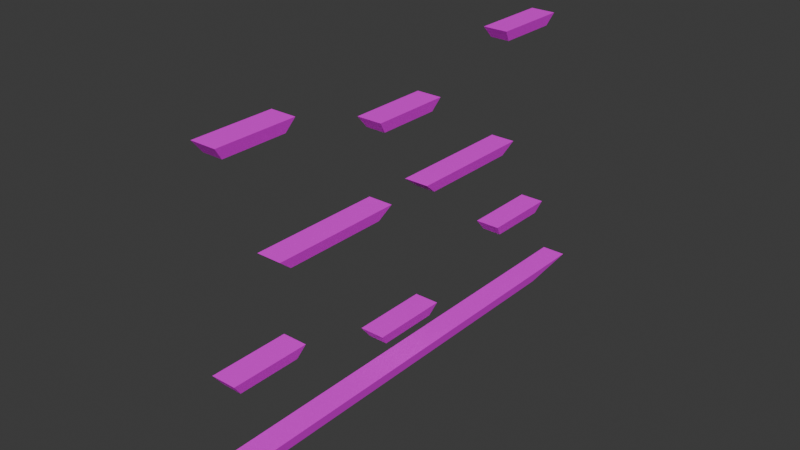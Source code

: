 # Source: Map.blend  (saved by Blender 4.0.36; exported with 4.5.12 LTS)
import bpy
from mathutils import Matrix  # noqa: F401  (used for matrix-valued properties, if any)

bpy.ops.wm.read_factory_settings(use_empty=True)
scene = bpy.context.scene
scene.name = 'Scene'

# ---- collections
col_collection = bpy.data.collections.new('Collection'); scene.collection.children.link(col_collection)

# ---- images (referenced by path relative to the original .blend; pixels are not part of the script)
import os
ASSET_DIR = os.environ.get("B2B_ASSET_DIR", "")  # directory of the original .blend (textures are referenced by path, not embedded)
HERE = os.path.dirname(os.path.abspath(__file__))  # packed textures are extracted next to this script under _unpacked/

def load_image(name, relpath, width, height, colorspace="sRGB"):
    """Load a texture the original file referenced (path relative to the .blend, or extracted next to this script)."""
    p = next((c for c in (os.path.join(HERE, relpath), os.path.join(ASSET_DIR, relpath)) if relpath and os.path.exists(c)), "")
    if p:
        img = bpy.data.images.load(p, check_existing=True)
        img.name = name
    else:  # same state as the original file: an image datablock whose file is absent (Cycles renders it pink)
        img = bpy.data.images.new(name, width, height)
        img.source = "FILE"
        img.filepath = "//" + (relpath or name)
    img.colorspace_settings.name = colorspace
    return img
img_cliff_albedo_jpg = load_image('CLIFF_ALBEDO.jpg', 'Textures map/CLIFF_ALBEDO.jpg', 1024, 1024, 'sRGB')

# ---- materials (node trees are filled in below, after node groups)
mat_material_009 = bpy.data.materials.new('Material.009')
mat_material_009.alpha_threshold = 0.0
mat_material_009.use_transparent_shadow = False
mat_material_009.roughness = 0.5
mat_material_009.line_color = (0.0, 0.0, 0.0, 1.0)

# ---- material node trees
mat_material_009.use_nodes = True; mat_material_009.node_tree.nodes.clear()
_N = mat_material_009.node_tree.nodes; _L = mat_material_009.node_tree.links
n0 = _N.new('ShaderNodeBsdfPrincipled'); n0.name = 'Principled BSDF'; n0.location = (-157, 297)
n0.inputs[3].default_value = 1.45
n1 = _N.new('ShaderNodeTexImage'); n1.name = 'Image Texture'; n1.location = (-447, 277)
n1.image = img_cliff_albedo_jpg
n2 = _N.new('ShaderNodeOutputMaterial'); n2.name = 'Material Output'; n2.location = (258, 274)
_L.new(n0.outputs[0], n2.inputs[0])
_L.new(n1.outputs[0], n0.inputs[0])
n2.is_active_output = True

# ---- world
world_world = bpy.data.worlds.new('World'); scene.world = world_world
world_world.use_nodes = True; world_world.node_tree.nodes.clear()
_N = world_world.node_tree.nodes; _L = world_world.node_tree.links
n0 = _N.new('ShaderNodeOutputWorld'); n0.name = 'World Output'; n0.location = (300, 300)
n1 = _N.new('ShaderNodeBackground'); n1.name = 'Background'; n1.location = (10, 300)
n1.inputs[0].default_value = (0.05088, 0.05088, 0.05088, 1.0)
_L.new(n1.outputs[0], n0.inputs[0])
n0.is_active_output = True
world_world.color = (0.05088, 0.05088, 0.05088)
world_world.use_sun_shadow = False
world_world.sun_shadow_jitter_overblur = 0.0

# ---- meshes
me_cube_006 = bpy.data.meshes.new('Cube.006')
me_cube_006.from_pydata([(1.0, 1.0, 1.0), (0.7932, 0.7932, -1.0), (1.0, -1.0, 1.0), (0.7932, -0.7932, -1.0), (-1.0, 1.0, 1.0), (-0.7932, 0.7932, -1.0), (-1.0, -1.0, 1.0), (-0.7932, -0.7932, -1.0), (1.0, 1.985, -21.61), (0.7932, 1.863, -23.61), (1.0, 0.7974, -21.61), (0.7932, 0.9202, -23.61), (-1.0, 1.985, -21.61), (-0.7932, 1.863, -23.61), (-1.0, 0.7974, -21.61), (-0.7932, 0.9202, -23.61), (1.0, -0.6438, -14.3), (0.7932, -0.7667, -16.3), (1.0, -1.832, -14.3), (0.7932, -1.709, -16.3), (-1.0, -0.6438, -14.3), (-0.7932, -0.7667, -16.3), (-1.0, -1.832, -14.3), (-0.7932, -1.709, -16.3), (1.0, 4.61, -14.3), (0.7932, 4.487, -16.3), (1.0, 3.422, -14.3), (0.7932, 3.545, -16.3), (-1.0, 4.61, -14.3), (-0.7932, 4.487, -16.3), (-1.0, 3.422, -14.3), (-0.7932, 3.545, -16.3), (1.0, 3.725, 1.0), (0.7932, 3.518, -1.0), (1.0, 1.725, 1.0), (0.7932, 1.932, -1.0), (-1.0, 3.725, 1.0), (-0.7932, 3.518, -1.0), (-1.0, 1.725, 1.0), (-0.7932, 1.932, -1.0), (1.0, -0.6438, 21.11), (0.7932, -0.7667, 19.11), (1.0, -1.832, 21.11), (0.7932, -1.709, 19.11), (-1.0, -0.6438, 21.11), (-0.7932, -0.7667, 19.11), (-1.0, -1.832, 21.11), (-0.7932, -1.709, 19.11), (1.0, 4.61, 21.11), (0.7932, 4.487, 19.11), (1.0, 3.422, 21.11), (0.7932, 3.545, 19.11), (-1.0, 4.61, 21.11), (-0.7932, 4.487, 19.11), (-1.0, 3.422, 21.11), (-0.7932, 3.545, 19.11), (1.0, 1.985, 14.87), (0.7932, 1.863, 12.87), (1.0, 0.7974, 14.87), (0.7932, 0.9202, 12.87), (-1.0, 1.985, 14.87), (-0.7932, 1.863, 12.87), (-1.0, 0.7974, 14.87), (-0.7932, 0.9202, 12.87), (1.0, 5.374, -29.11), (0.7932, 4.551, -31.11), (1.0, -2.591, -29.11), (0.7932, -1.768, -31.11), (-1.0, 5.374, -29.11), (-0.7932, 4.551, -31.11), (-1.0, -2.591, -29.11), (-0.7932, -1.768, -31.11)], [], [(0, 4, 6, 2), (3, 2, 6, 7), (7, 6, 4, 5), (5, 1, 3, 7), (1, 0, 2, 3), (5, 4, 0, 1), (8, 12, 14, 10), (11, 10, 14, 15), (15, 14, 12, 13), (13, 9, 11, 15), (9, 8, 10, 11), (13, 12, 8, 9), (16, 20, 22, 18), (19, 18, 22, 23), (23, 22, 20, 21), (21, 17, 19, 23), (17, 16, 18, 19), (21, 20, 16, 17), (24, 28, 30, 26), (27, 26, 30, 31), (31, 30, 28, 29), (29, 25, 27, 31), (25, 24, 26, 27), (29, 28, 24, 25), (32, 36, 38, 34), (35, 34, 38, 39), (39, 38, 36, 37), (37, 33, 35, 39), (33, 32, 34, 35), (37, 36, 32, 33), (40, 44, 46, 42), (43, 42, 46, 47), (47, 46, 44, 45), (45, 41, 43, 47), (41, 40, 42, 43), (45, 44, 40, 41), (48, 52, 54, 50), (51, 50, 54, 55), (55, 54, 52, 53), (53, 49, 51, 55), (49, 48, 50, 51), (53, 52, 48, 49), (56, 60, 62, 58), (59, 58, 62, 63), (63, 62, 60, 61), (61, 57, 59, 63), (57, 56, 58, 59), (61, 60, 56, 57), (64, 68, 70, 66), (67, 66, 70, 71), (71, 70, 68, 69), (69, 65, 67, 71), (65, 64, 66, 67), (69, 68, 64, 65)])
_uv = me_cube_006.uv_layers.new(name='UVMap')
_uv.uv.foreach_set('vector', [0.625, 0.5, 0.875, 0.5, 0.875, 0.75, 0.625, 0.75, 0.375, 0.75, 0.625, 0.75, 0.625, 1.0, 0.375, 1.0, 0.375, 0.0, 0.625, 0.0, 0.625, 0.25, 0.375, 0.25, 0.125, 0.5, 0.375, 0.5, 0.375, 0.75, 0.125, 0.75, 0.5486, 0.08765, 0.6343, 0.08765, 0.6343, 0.75, 0.5486, 0.75, 0.375, 0.25, 0.625, 0.25, 0.625, 0.5, 0.375, 0.5, 0.625, 0.5, 0.875, 0.5, 0.875, 0.75, 0.625, 0.75, 0.375, 0.75, 0.625, 0.75, 0.625, 1.0, 0.375, 1.0, 0.375, 0.0, 0.625, 0.0, 0.625, 0.25, 0.375, 0.25, 0.125, 0.5, 0.375, 0.5, 0.375, 0.75, 0.125, 0.75, 0.375, 0.02254, 0.5413, 0.02254, 0.5413, 0.75, 0.375, 0.75, 0.375, 0.25, 0.625, 0.25, 0.625, 0.5, 0.375, 0.5, 0.625, 0.5, 0.875, 0.5, 0.875, 0.75, 0.625, 0.75, 0.375, 0.75, 0.625, 0.75, 0.625, 1.0, 0.375, 1.0, 0.375, 0.0, 0.625, 0.0, 0.625, 0.25, 0.375, 0.25, 0.125, 0.5, 0.375, 0.5, 0.375, 0.75, 0.125, 0.75, 0.4401, 0.1, 0.625, 0.1, 0.625, 0.75, 0.4401, 0.75, 0.375, 0.25, 0.625, 0.25, 0.625, 0.5, 0.375, 0.5, 0.625, 0.5, 0.875, 0.5, 0.875, 0.75, 0.625, 0.75, 0.375, 0.75, 0.625, 0.75, 0.625, 1.0, 0.375, 1.0, 0.375, 0.0, 0.625, 0.0, 0.625, 0.25, 0.375, 0.25, 0.125, 0.5, 0.375, 0.5, 0.375, 0.75, 0.125, 0.75, 0.375, 0.02254, 0.5413, 0.02254, 0.5413, 0.75, 0.375, 0.75, 0.375, 0.25, 0.625, 0.25, 0.625, 0.5, 0.375, 0.5, 0.625, 0.5, 0.875, 0.5, 0.875, 0.75, 0.625, 0.75, 0.375, 0.75, 0.625, 0.75, 0.625, 1.0, 0.375, 1.0, 0.375, 0.0, 0.625, 0.0, 0.625, 0.25, 0.375, 0.25, 0.125, 0.5, 0.375, 0.5, 0.375, 0.75, 0.125, 0.75, 0.468, 0.08145, 0.5599, 0.08145, 0.5599, 0.75, 0.468, 0.75, 0.375, 0.25, 0.625, 0.25, 0.625, 0.5, 0.375, 0.5, 0.625, 0.5, 0.875, 0.5, 0.875, 0.75, 0.625, 0.75, 0.375, 0.75, 0.625, 0.75, 0.625, 1.0, 0.375, 1.0, 0.375, 0.0, 0.625, 0.0, 0.625, 0.25, 0.375, 0.25, 0.125, 0.5, 0.375, 0.5, 0.375, 0.75, 0.125, 0.75, 0.02466, 0.2613, 0.1692, 0.2613, 0.1692, 0.75, 0.02466, 0.75, 0.375, 0.25, 0.625, 0.25, 0.625, 0.5, 0.375, 0.5, 0.625, 0.5, 0.875, 0.5, 0.875, 0.75, 0.625, 0.75, 0.375, 0.75, 0.625, 0.75, 0.625, 1.0, 0.375, 1.0, 0.375, 0.0, 0.625, 0.0, 0.625, 0.25, 0.375, 0.25, 0.125, 0.5, 0.375, 0.5, 0.375, 0.75, 0.125, 0.75, 0.375, 0.2613, 0.5196, 0.2613, 0.5196, 0.75, 0.375, 0.75, 0.375, 0.25, 0.625, 0.25, 0.625, 0.5, 0.375, 0.5, 0.625, 0.5, 0.875, 0.5, 0.875, 0.75, 0.625, 0.75, 0.375, 0.75, 0.625, 0.75, 0.625, 1.0, 0.375, 1.0, 0.375, 0.0, 0.625, 0.0, 0.625, 0.25, 0.375, 0.25, 0.125, 0.5, 0.375, 0.5, 0.375, 0.75, 0.125, 0.75, 0.375, 0.5, 0.4638, 0.5, 0.4638, 0.75, 0.375, 0.75, 0.375, 0.25, 0.625, 0.25, 0.625, 0.5, 0.375, 0.5, 0.625, 0.5, 0.875, 0.5, 0.875, 0.75, 0.625, 0.75, 0.375, 0.75, 0.625, 0.75, 0.625, 1.0, 0.375, 1.0, 0.375, 0.0, 0.625, 0.0, 0.625, 0.25, 0.375, 0.25, 0.125, 0.5, 0.375, 0.5, 0.375, 0.75, 0.125, 0.75, 0.3974, 0.1573, 0.4476, 0.0565, 0.4476, 0.9238, 0.3974, 0.8354, 0.375, 0.25, 0.625, 0.25, 0.625, 0.5, 0.375, 0.5])
me_cube_006.materials.append(mat_material_009)
me_cube_006.use_mirror_vertex_groups = False
me_cube_006.update()

# ---- objects
ob_cube_005 = bpy.data.objects.new('Cube.005', me_cube_006)

# ---- transforms, parenting, visibility, modifiers, constraints
ob_cube_005.location = (0.0, -16.44, 15.3)
ob_cube_005.scale = (2.22, 11.81, 1.0)
ob_cube_005.lock_rotations_4d = False
ob_cube_005.empty_display_type = 'ARROWS'
ob_cube_005.lineart.crease_threshold = 0.0

# ---- collection membership
col_collection.objects.link(ob_cube_005)

# ---- scene / render settings (as saved in the file)
scene.frame_start = 1; scene.frame_end = 250; scene.frame_set(1)
scene.render.engine = 'BLENDER_EEVEE_NEXT'
scene.cycles.sampling_pattern = 'TABULATED_SOBOL'
bpy.context.view_layer.update()

# ---- added for rendering (the .blend has no active camera and no usable light): camera, sun
cam_auto = bpy.data.cameras.new('AutoCamera')
cam_auto.lens = 50.0
cam_auto.sensor_width = 36.0
cam_auto.clip_end = 1748.9
ob_auto_camera = bpy.data.objects.new('AutoCamera', cam_auto)
scene.collection.objects.link(ob_auto_camera)
ob_auto_camera.location = (99.6528, -119.583, 90.0204)
ob_auto_camera.rotation_euler = (1.09748, -7.21219e-08, 0.694738)
scene.camera = ob_auto_camera
light_auto_sun = bpy.data.lights.new('AutoSun', 'SUN')
light_auto_sun.energy = 3.0
light_auto_sun.angle = 0.0523599
ob_auto_sun = bpy.data.objects.new('AutoSun', light_auto_sun)
scene.collection.objects.link(ob_auto_sun)
ob_auto_sun.rotation_euler = (0.872665, 0.174533, 0.523599)
bpy.context.view_layer.update()
